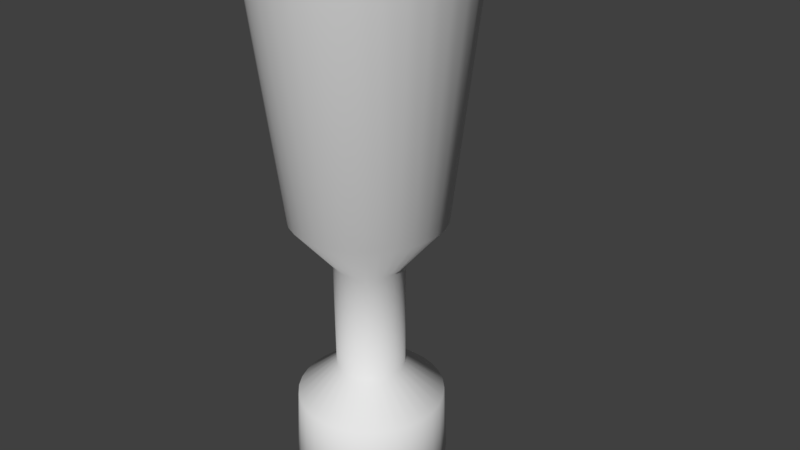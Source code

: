 # Source: bopper_1.blend  (saved by Blender 2.79.0; exported with 4.5.12 LTS)
import bpy
from mathutils import Matrix  # noqa: F401  (used for matrix-valued properties, if any)

bpy.ops.wm.read_factory_settings(use_empty=True)
scene = bpy.context.scene
scene.name = 'Scene'

# ---- collections
col_collection_1 = bpy.data.collections.new('Collection 1'); scene.collection.children.link(col_collection_1)

# ---- world
world_world = bpy.data.worlds.new('World'); scene.world = world_world
world_world.color = (0.05088, 0.05088, 0.05088)
world_world.use_sun_shadow = False
world_world.sun_shadow_jitter_overblur = 0.0
world_world.cycles.sampling_method = 'MANUAL'

# ---- cameras
cam_camera = bpy.data.cameras.new('Camera')
cam_camera.clip_end = 100.0
cam_camera.lens = 35.0
cam_camera.sensor_width = 32.0
cam_camera.sensor_height = 18.0
cam_camera.ortho_scale = 7.314
cam_camera.dof.focus_distance = 0.0
cam_camera.dof.aperture_fstop = 128.0

# ---- meshes
me_cylinder = bpy.data.meshes.new('Cylinder')
me_cylinder.from_pydata([(8.221e-08, 0.2403, -3.854), (1.071e-07, 0.09773, 14.21), (0.04688, 0.2357, -3.854), (0.01907, 0.09585, 14.21), (0.09196, 0.222, -3.854), (0.0374, 0.09029, 14.21), (0.1335, 0.1998, -3.854), (0.0543, 0.08126, 14.21), (0.1699, 0.1699, -3.854), (0.06911, 0.06911, 14.21), (0.1998, 0.1335, -3.854), (0.08126, 0.0543, 14.21), (0.222, 0.09196, -3.854), (0.09029, 0.0374, 14.21), (0.2357, 0.04688, -3.854), (0.09585, 0.01907, 14.21), (0.2403, 2.623e-07, -3.854), (0.09773, 2.645e-07, 14.21), (0.2357, -0.04688, -3.854), (0.09585, -0.01907, 14.21), (0.222, -0.09196, -3.854), (0.09029, -0.0374, 14.21), (0.1998, -0.1335, -3.854), (0.08126, -0.0543, 14.21), (0.1699, -0.1699, -3.854), (0.06911, -0.0691, 14.21), (0.1335, -0.1998, -3.854), (0.0543, -0.08126, 14.21), (0.09196, -0.222, -3.854), (0.0374, -0.09029, 14.21), (0.04688, -0.2357, -3.854), (0.01907, -0.09585, 14.21), (3.906e-09, -0.2403, -3.854), (7.529e-08, -0.09773, 14.21), (-0.04688, -0.2357, -3.854), (-0.01907, -0.09585, 14.21), (-0.09196, -0.222, -3.854), (-0.0374, -0.09029, 14.21), (-0.1335, -0.1998, -3.854), (-0.0543, -0.08126, 14.21), (-0.1699, -0.1699, -3.854), (-0.0691, -0.0691, 14.21), (-0.1998, -0.1335, -3.854), (-0.08126, -0.0543, 14.21), (-0.222, -0.09196, -3.854), (-0.09029, -0.0374, 14.21), (-0.2357, -0.04688, -3.854), (-0.09585, -0.01907, 14.21), (-0.2403, 4.762e-07, -3.854), (-0.09773, 3.515e-07, 14.21), (-0.2357, 0.04688, -3.854), (-0.09585, 0.01907, 14.21), (-0.222, 0.09196, -3.854), (-0.09029, 0.0374, 14.21), (-0.1998, 0.1335, -3.854), (-0.08126, 0.0543, 14.21), (-0.1699, 0.1699, -3.854), (-0.0691, 0.06911, 14.21), (-0.1335, 0.1998, -3.854), (-0.0543, 0.08126, 14.21), (-0.09196, 0.222, -3.854), (-0.0374, 0.09029, 14.21), (-0.04688, 0.2357, -3.854), (-0.01907, 0.09585, 14.21), (7.427e-09, 1.302, 12.5), (0.254, 1.277, 12.5), (0.4982, 1.203, 12.5), (0.7232, 1.082, 12.5), (0.9205, 0.9205, 12.5), (1.082, 0.7232, 12.5), (1.203, 0.4982, 12.5), (1.277, 0.254, 12.5), (1.302, -1.102e-08, 12.5), (1.277, -0.254, 12.5), (1.203, -0.4982, 12.5), (1.082, -0.7232, 12.5), (0.9205, -0.9205, 12.5), (0.7232, -1.082, 12.5), (0.4982, -1.203, 12.5), (0.254, -1.277, 12.5), (-4.167e-07, -1.302, 12.5), (-0.254, -1.277, 12.5), (-0.4982, -1.203, 12.5), (-0.7232, -1.082, 12.5), (-0.9205, -0.9205, 12.5), (-1.082, -0.7232, 12.5), (-1.203, -0.4982, 12.5), (-1.277, -0.254, 12.5), (-1.302, 1.148e-06, 12.5), (-1.277, 0.254, 12.5), (-1.203, 0.4982, 12.5), (-1.082, 0.7232, 12.5), (-0.9205, 0.9205, 12.5), (-0.7232, 1.082, 12.5), (-0.4982, 1.203, 12.5), (-0.254, 1.277, 12.5), (0.3644, 1.832, 9.947), (0.7148, 1.726, 9.947), (1.038, 1.553, 9.947), (1.321, 1.321, 9.947), (1.553, 1.038, 9.947), (1.726, 0.7148, 9.947), (1.832, 0.3644, 9.947), (1.868, -1.061e-07, 9.947), (1.832, -0.3644, 9.947), (1.726, -0.7148, 9.947), (1.553, -1.038, 9.947), (1.321, -1.321, 9.947), (1.038, -1.553, 9.947), (0.7148, -1.726, 9.947), (0.3644, -1.832, 9.947), (-7.123e-07, -1.868, 9.947), (-0.3644, -1.832, 9.947), (-0.7148, -1.726, 9.947), (-1.038, -1.553, 9.947), (-1.321, -1.321, 9.947), (-1.553, -1.038, 9.947), (-1.726, -0.7148, 9.947), (-1.832, -0.3644, 9.947), (-1.868, 1.556e-06, 9.947), (-1.832, 0.3644, 9.947), (-1.726, 0.7148, 9.947), (-1.553, 1.038, 9.947), (-1.321, 1.321, 9.947), (-1.038, 1.553, 9.947), (-0.7148, 1.726, 9.947), (-0.3644, 1.832, 9.947), (-1.037e-07, 1.868, 9.947), (1.006e-07, 0.5595, 13.66), (0.1092, 0.5488, 13.66), (0.2141, 0.5169, 13.66), (0.3109, 0.4652, 13.66), (0.3957, 0.3957, 13.66), (0.4652, 0.3109, 13.66), (0.5169, 0.2141, 13.66), (0.5488, 0.1092, 13.66), (0.5595, 1.362e-07, 13.66), (0.5488, -0.1092, 13.66), (0.5169, -0.2141, 13.66), (0.4652, -0.3109, 13.66), (0.3957, -0.3957, 13.66), (0.3109, -0.4652, 13.66), (0.2141, -0.5169, 13.66), (0.1092, -0.5488, 13.66), (-8.172e-08, -0.5595, 13.66), (-0.1092, -0.5488, 13.66), (-0.2141, -0.5169, 13.66), (-0.3109, -0.4652, 13.66), (-0.3957, -0.3957, 13.66), (-0.4652, -0.3109, 13.66), (-0.5169, -0.2141, 13.66), (-0.5488, -0.1092, 13.66), (-0.5595, 6.342e-07, 13.66), (-0.5488, 0.1092, 13.66), (-0.5169, 0.2141, 13.66), (-0.4652, 0.3109, 13.66), (-0.3957, 0.3957, 13.66), (-0.3109, 0.4652, 13.66), (-0.2141, 0.5169, 13.66), (-0.1092, 0.5488, 13.66), (0.2015, 1.013, 0.556), (0.3953, 0.9543, 0.556), (0.5738, 0.8588, 0.556), (0.7304, 0.7304, 0.556), (0.8588, 0.5738, 0.556), (0.9543, 0.3953, 0.556), (1.013, 0.2015, 0.556), (1.033, 6.633e-08, 0.556), (1.013, -0.2015, 0.556), (0.9543, -0.3953, 0.556), (0.8588, -0.5738, 0.556), (0.7304, -0.7304, 0.556), (0.5738, -0.8588, 0.556), (0.3953, -0.9543, 0.556), (0.2015, -1.013, 0.556), (-3.449e-07, -1.033, 0.556), (-0.2015, -1.013, 0.556), (-0.3953, -0.9543, 0.556), (-0.5738, -0.8588, 0.556), (-0.7304, -0.7304, 0.556), (-0.8588, -0.5738, 0.556), (-0.9543, -0.3953, 0.556), (-1.013, -0.2015, 0.556), (-1.033, 9.857e-07, 0.556), (-1.013, 0.2015, 0.556), (-0.9543, 0.3953, 0.556), (-0.8588, 0.5738, 0.556), (-0.7304, 0.7304, 0.556), (-0.5738, 0.8588, 0.556), (-0.3953, 0.9543, 0.556), (-0.2015, 1.013, 0.556), (-8.316e-09, 1.033, 0.556), (0.09254, 0.4652, -0.1048), (0.1815, 0.4382, -0.1048), (0.2635, 0.3944, -0.1048), (0.3354, 0.3354, -0.1048), (0.3944, 0.2635, -0.1048), (0.4382, 0.1815, -0.1048), (0.4652, 0.09254, -0.1048), (0.4743, 2.083e-07, -0.1048), (0.4652, -0.09254, -0.1048), (0.4382, -0.1815, -0.1048), (0.3944, -0.2635, -0.1048), (0.3354, -0.3354, -0.1048), (0.2635, -0.3944, -0.1048), (0.1815, -0.4382, -0.1048), (0.09254, -0.4652, -0.1048), (-1.182e-07, -0.4743, -0.1048), (-0.09254, -0.4652, -0.1048), (-0.1815, -0.4382, -0.1048), (-0.2635, -0.3944, -0.1048), (-0.3354, -0.3354, -0.1048), (-0.3944, -0.2635, -0.1048), (-0.4382, -0.1815, -0.1048), (-0.4652, -0.09254, -0.1048), (-0.4743, 6.305e-07, -0.1048), (-0.4652, 0.09254, -0.1048), (-0.4382, 0.1815, -0.1048), (-0.3944, 0.2635, -0.1048), (-0.3354, 0.3354, -0.1048), (-0.2635, 0.3944, -0.1048), (-0.1815, 0.4382, -0.1048), (-0.09254, 0.4652, -0.1048), (3.633e-08, 0.4743, -0.1048), (0.1977, 0.9937, -2.091), (0.3877, 0.936, -2.091), (0.5629, 0.8424, -2.091), (0.7164, 0.7164, -2.091), (0.8424, 0.5629, -2.091), (0.936, 0.3877, -2.091), (0.9937, 0.1977, -2.091), (1.013, 7.183e-08, -2.091), (0.9937, -0.1977, -2.091), (0.936, -0.3877, -2.091), (0.8424, -0.5629, -2.091), (0.7164, -0.7164, -2.091), (0.5629, -0.8424, -2.091), (0.3877, -0.936, -2.091), (0.1977, -0.9937, -2.091), (-3.335e-07, -1.013, -2.091), (-0.1977, -0.9937, -2.091), (-0.3877, -0.936, -2.091), (-0.5629, -0.8424, -2.091), (-0.7164, -0.7164, -2.091), (-0.8424, -0.5629, -2.091), (-0.936, -0.3877, -2.091), (-0.9937, -0.1977, -2.091), (-1.013, 9.736e-07, -2.091), (-0.9937, 0.1977, -2.091), (-0.936, 0.3877, -2.091), (-0.8424, 0.5629, -2.091), (-0.7164, 0.7164, -2.091), (-0.5629, 0.8424, -2.091), (-0.3877, 0.936, -2.091), (-0.1977, 0.9937, -2.091), (-3.325e-09, 1.013, -2.091), (-1.05e-07, 1.765, 7.189), (0.3443, 1.731, 7.189), (0.6754, 1.631, 7.189), (0.9806, 1.468, 7.189), (1.248, 1.248, 7.189), (1.468, 0.9806, 7.189), (1.631, 0.6754, 7.189), (1.731, 0.3443, 7.189), (1.765, -9.053e-08, 7.189), (1.731, -0.3443, 7.189), (1.631, -0.6754, 7.189), (1.468, -0.9806, 7.189), (1.248, -1.248, 7.189), (0.9806, -1.468, 7.189), (0.6754, -1.631, 7.189), (0.3443, -1.731, 7.189), (-6.801e-07, -1.765, 7.189), (-0.3443, -1.731, 7.189), (-0.6754, -1.631, 7.189), (-0.9806, -1.468, 7.189), (-1.248, -1.248, 7.189), (-1.468, -0.9806, 7.189), (-1.631, -0.6754, 7.189), (-1.731, -0.3443, 7.189), (-1.765, 1.48e-06, 7.189), (-1.731, 0.3443, 7.189), (-1.631, 0.6754, 7.189), (-1.468, 0.9806, 7.189), (-1.248, 1.248, 7.189), (-0.9806, 1.468, 7.189), (-0.6754, 1.631, 7.189), (-0.3443, 1.731, 7.189), (3.725e-08, 0.4707, -1.629), (0.09183, 0.4617, -1.629), (0.1801, 0.4349, -1.629), (0.2615, 0.3914, -1.629), (0.3328, 0.3328, -1.629), (0.3914, 0.2615, -1.629), (0.4349, 0.1801, -1.629), (0.4617, 0.09183, -1.629), (0.4707, 2.093e-07, -1.629), (0.4617, -0.09183, -1.629), (0.4349, -0.1801, -1.629), (0.3914, -0.2615, -1.629), (0.3328, -0.3328, -1.629), (0.2615, -0.3914, -1.629), (0.1801, -0.4349, -1.629), (0.09183, -0.4617, -1.629), (-1.161e-07, -0.4707, -1.629), (-0.09183, -0.4617, -1.629), (-0.1801, -0.4349, -1.629), (-0.2615, -0.3914, -1.629), (-0.3328, -0.3328, -1.629), (-0.3914, -0.2615, -1.629), (-0.4349, -0.1801, -1.629), (-0.4617, -0.09183, -1.629), (-0.4707, 6.283e-07, -1.629), (-0.4617, 0.09183, -1.629), (-0.4349, 0.1801, -1.629), (-0.3914, 0.2615, -1.629), (-0.3328, 0.3328, -1.629), (-0.2615, 0.3914, -1.629), (-0.1801, 0.4349, -1.629), (-0.09183, 0.4617, -1.629), (0.2068, 1.039, -3.065), (0.4056, 0.9792, -3.065), (0.5888, 0.8812, -3.065), (0.7494, 0.7494, -3.065), (0.8812, 0.5888, -3.065), (0.9792, 0.4056, -3.065), (1.039, 0.2068, -3.065), (1.06, 6.255e-08, -3.065), (1.039, -0.2068, -3.065), (0.9792, -0.4056, -3.065), (0.8812, -0.5888, -3.065), (0.7494, -0.7494, -3.065), (0.5888, -0.8812, -3.065), (0.4056, -0.9792, -3.065), (0.2068, -1.039, -3.065), (-3.532e-07, -1.06, -3.065), (-0.2068, -1.039, -3.065), (-0.4056, -0.9792, -3.065), (-0.5888, -0.8812, -3.065), (-0.7494, -0.7494, -3.065), (-0.8812, -0.5888, -3.065), (-0.9792, -0.4056, -3.065), (-1.039, -0.2068, -3.065), (-1.06, 1.006e-06, -3.065), (-1.039, 0.2068, -3.065), (-0.9792, 0.4056, -3.065), (-0.8812, 0.5888, -3.065), (-0.7494, 0.7494, -3.065), (-0.5888, 0.8812, -3.065), (-0.4056, 0.9792, -3.065), (-0.2068, 1.039, -3.065), (-7.897e-09, 1.06, -3.065)], [], [(128, 1, 3, 129), (129, 3, 5, 130), (130, 5, 7, 131), (131, 7, 9, 132), (132, 9, 11, 133), (133, 11, 13, 134), (134, 13, 15, 135), (135, 15, 17, 136), (136, 17, 19, 137), (137, 19, 21, 138), (138, 21, 23, 139), (139, 23, 25, 140), (140, 25, 27, 141), (141, 27, 29, 142), (142, 29, 31, 143), (143, 31, 33, 144), (144, 33, 35, 145), (145, 35, 37, 146), (146, 37, 39, 147), (147, 39, 41, 148), (148, 41, 43, 149), (149, 43, 45, 150), (150, 45, 47, 151), (151, 47, 49, 152), (152, 49, 51, 153), (153, 51, 53, 154), (154, 53, 55, 155), (155, 55, 57, 156), (156, 57, 59, 157), (157, 59, 61, 158), (3, 1, 63, 61, 59, 57, 55, 53, 51, 49, 47, 45, 43, 41, 39, 37, 35, 33, 31, 29, 27, 25, 23, 21, 19, 17, 15, 13, 11, 9, 7, 5), (158, 61, 63, 159), (159, 63, 1, 128), (0, 2, 4, 6, 8, 10, 12, 14, 16, 18, 20, 22, 24, 26, 28, 30, 32, 34, 36, 38, 40, 42, 44, 46, 48, 50, 52, 54, 56, 58, 60, 62), (126, 95, 64, 127), (125, 94, 95, 126), (124, 93, 94, 125), (123, 92, 93, 124), (122, 91, 92, 123), (121, 90, 91, 122), (120, 89, 90, 121), (119, 88, 89, 120), (118, 87, 88, 119), (117, 86, 87, 118), (116, 85, 86, 117), (115, 84, 85, 116), (114, 83, 84, 115), (113, 82, 83, 114), (112, 81, 82, 113), (111, 80, 81, 112), (110, 79, 80, 111), (109, 78, 79, 110), (108, 77, 78, 109), (107, 76, 77, 108), (106, 75, 76, 107), (105, 74, 75, 106), (104, 73, 74, 105), (103, 72, 73, 104), (102, 71, 72, 103), (101, 70, 71, 102), (100, 69, 70, 101), (99, 68, 69, 100), (98, 67, 68, 99), (97, 66, 67, 98), (96, 65, 66, 97), (127, 64, 65, 96), (256, 127, 96, 257), (257, 96, 97, 258), (258, 97, 98, 259), (259, 98, 99, 260), (260, 99, 100, 261), (261, 100, 101, 262), (262, 101, 102, 263), (263, 102, 103, 264), (264, 103, 104, 265), (265, 104, 105, 266), (266, 105, 106, 267), (267, 106, 107, 268), (268, 107, 108, 269), (269, 108, 109, 270), (270, 109, 110, 271), (271, 110, 111, 272), (272, 111, 112, 273), (273, 112, 113, 274), (274, 113, 114, 275), (275, 114, 115, 276), (276, 115, 116, 277), (277, 116, 117, 278), (278, 117, 118, 279), (279, 118, 119, 280), (280, 119, 120, 281), (281, 120, 121, 282), (282, 121, 122, 283), (283, 122, 123, 284), (284, 123, 124, 285), (285, 124, 125, 286), (286, 125, 126, 287), (287, 126, 127, 256), (95, 159, 128, 64), (94, 158, 159, 95), (93, 157, 158, 94), (92, 156, 157, 93), (91, 155, 156, 92), (90, 154, 155, 91), (89, 153, 154, 90), (88, 152, 153, 89), (87, 151, 152, 88), (86, 150, 151, 87), (85, 149, 150, 86), (84, 148, 149, 85), (83, 147, 148, 84), (82, 146, 147, 83), (81, 145, 146, 82), (80, 144, 145, 81), (79, 143, 144, 80), (78, 142, 143, 79), (77, 141, 142, 78), (76, 140, 141, 77), (75, 139, 140, 76), (74, 138, 139, 75), (73, 137, 138, 74), (72, 136, 137, 73), (71, 135, 136, 72), (70, 134, 135, 71), (69, 133, 134, 70), (68, 132, 133, 69), (67, 131, 132, 68), (66, 130, 131, 67), (65, 129, 130, 66), (64, 128, 129, 65), (222, 190, 191, 223), (221, 189, 190, 222), (220, 188, 189, 221), (219, 187, 188, 220), (218, 186, 187, 219), (217, 185, 186, 218), (216, 184, 185, 217), (215, 183, 184, 216), (214, 182, 183, 215), (213, 181, 182, 214), (212, 180, 181, 213), (211, 179, 180, 212), (210, 178, 179, 211), (209, 177, 178, 210), (208, 176, 177, 209), (207, 175, 176, 208), (206, 174, 175, 207), (205, 173, 174, 206), (204, 172, 173, 205), (203, 171, 172, 204), (202, 170, 171, 203), (201, 169, 170, 202), (200, 168, 169, 201), (199, 167, 168, 200), (198, 166, 167, 199), (197, 165, 166, 198), (196, 164, 165, 197), (195, 163, 164, 196), (194, 162, 163, 195), (193, 161, 162, 194), (192, 160, 161, 193), (223, 191, 160, 192), (288, 223, 192, 289), (289, 192, 193, 290), (290, 193, 194, 291), (291, 194, 195, 292), (292, 195, 196, 293), (293, 196, 197, 294), (294, 197, 198, 295), (295, 198, 199, 296), (296, 199, 200, 297), (297, 200, 201, 298), (298, 201, 202, 299), (299, 202, 203, 300), (300, 203, 204, 301), (301, 204, 205, 302), (302, 205, 206, 303), (303, 206, 207, 304), (304, 207, 208, 305), (305, 208, 209, 306), (306, 209, 210, 307), (307, 210, 211, 308), (308, 211, 212, 309), (309, 212, 213, 310), (310, 213, 214, 311), (311, 214, 215, 312), (312, 215, 216, 313), (313, 216, 217, 314), (314, 217, 218, 315), (315, 218, 219, 316), (316, 219, 220, 317), (317, 220, 221, 318), (318, 221, 222, 319), (319, 222, 223, 288), (350, 254, 255, 351), (349, 253, 254, 350), (348, 252, 253, 349), (347, 251, 252, 348), (346, 250, 251, 347), (345, 249, 250, 346), (344, 248, 249, 345), (343, 247, 248, 344), (342, 246, 247, 343), (341, 245, 246, 342), (340, 244, 245, 341), (339, 243, 244, 340), (338, 242, 243, 339), (337, 241, 242, 338), (336, 240, 241, 337), (335, 239, 240, 336), (334, 238, 239, 335), (333, 237, 238, 334), (332, 236, 237, 333), (331, 235, 236, 332), (330, 234, 235, 331), (329, 233, 234, 330), (328, 232, 233, 329), (327, 231, 232, 328), (326, 230, 231, 327), (325, 229, 230, 326), (324, 228, 229, 325), (323, 227, 228, 324), (322, 226, 227, 323), (321, 225, 226, 322), (320, 224, 225, 321), (351, 255, 224, 320), (190, 287, 256, 191), (189, 286, 287, 190), (188, 285, 286, 189), (187, 284, 285, 188), (186, 283, 284, 187), (185, 282, 283, 186), (184, 281, 282, 185), (183, 280, 281, 184), (182, 279, 280, 183), (181, 278, 279, 182), (180, 277, 278, 181), (179, 276, 277, 180), (178, 275, 276, 179), (177, 274, 275, 178), (176, 273, 274, 177), (175, 272, 273, 176), (174, 271, 272, 175), (173, 270, 271, 174), (172, 269, 270, 173), (171, 268, 269, 172), (170, 267, 268, 171), (169, 266, 267, 170), (168, 265, 266, 169), (167, 264, 265, 168), (166, 263, 264, 167), (165, 262, 263, 166), (164, 261, 262, 165), (163, 260, 261, 164), (162, 259, 260, 163), (161, 258, 259, 162), (160, 257, 258, 161), (191, 256, 257, 160), (254, 319, 288, 255), (253, 318, 319, 254), (252, 317, 318, 253), (251, 316, 317, 252), (250, 315, 316, 251), (249, 314, 315, 250), (248, 313, 314, 249), (247, 312, 313, 248), (246, 311, 312, 247), (245, 310, 311, 246), (244, 309, 310, 245), (243, 308, 309, 244), (242, 307, 308, 243), (241, 306, 307, 242), (240, 305, 306, 241), (239, 304, 305, 240), (238, 303, 304, 239), (237, 302, 303, 238), (236, 301, 302, 237), (235, 300, 301, 236), (234, 299, 300, 235), (233, 298, 299, 234), (232, 297, 298, 233), (231, 296, 297, 232), (230, 295, 296, 231), (229, 294, 295, 230), (228, 293, 294, 229), (227, 292, 293, 228), (226, 291, 292, 227), (225, 290, 291, 226), (224, 289, 290, 225), (255, 288, 289, 224), (0, 351, 320, 2), (2, 320, 321, 4), (4, 321, 322, 6), (6, 322, 323, 8), (8, 323, 324, 10), (10, 324, 325, 12), (12, 325, 326, 14), (14, 326, 327, 16), (16, 327, 328, 18), (18, 328, 329, 20), (20, 329, 330, 22), (22, 330, 331, 24), (24, 331, 332, 26), (26, 332, 333, 28), (28, 333, 334, 30), (30, 334, 335, 32), (32, 335, 336, 34), (34, 336, 337, 36), (36, 337, 338, 38), (38, 338, 339, 40), (40, 339, 340, 42), (42, 340, 341, 44), (44, 341, 342, 46), (46, 342, 343, 48), (48, 343, 344, 50), (50, 344, 345, 52), (52, 345, 346, 54), (54, 346, 347, 56), (56, 347, 348, 58), (58, 348, 349, 60), (60, 349, 350, 62), (62, 350, 351, 0)])
me_cylinder.polygons.foreach_set('use_smooth', [True] * 322)
me_cylinder.use_remesh_preserve_volume = False
me_cylinder.use_remesh_preserve_attributes = False
me_cylinder.use_mirror_vertex_groups = False
me_cylinder.update()

# ---- objects
ob_cylinder = bpy.data.objects.new('Cylinder', me_cylinder)
ob_camera = bpy.data.objects.new('Camera', cam_camera)

# ---- transforms, parenting, visibility, modifiers, constraints
ob_cylinder.location = (0.0, 0.0, 0.0)
ob_cylinder.lineart.crease_threshold = 0.0
ob_camera.location = (7.481, -6.508, 5.344)
ob_camera.rotation_euler = (1.109, 0.0, 0.8149)
ob_camera.lock_rotations_4d = False
ob_camera.empty_display_type = 'ARROWS'
ob_camera.color = (0.0, 0.0, 0.0, 0.0)
ob_camera.display_type = 'WIRE'
ob_camera.lineart.crease_threshold = 0.0

# ---- collection membership
col_collection_1.objects.link(ob_cylinder)
col_collection_1.objects.link(ob_camera)

# ---- scene / render settings (as saved in the file)
scene.camera = ob_camera
scene.frame_start = 1; scene.frame_end = 250; scene.frame_set(1)
scene.render.engine = 'BLENDER_EEVEE_NEXT'
scene.render.resolution_percentage = 50
scene.render.dither_intensity = 0.0
scene.cycles.use_denoising = False
scene.cycles.samples = 128
scene.cycles.sampling_pattern = 'TABULATED_SOBOL'
scene.cycles.use_adaptive_sampling = False
scene.cycles.use_light_tree = False
scene.cycles.blur_glossy = 0.0
scene.cycles.sample_clamp_indirect = 0.0
scene.view_settings.view_transform = 'Standard'
bpy.context.view_layer.update()

# ---- added for rendering (the .blend has no usable light): sun
light_auto_sun = bpy.data.lights.new('AutoSun', 'SUN')
light_auto_sun.energy = 3.0
light_auto_sun.angle = 0.0523599
ob_auto_sun = bpy.data.objects.new('AutoSun', light_auto_sun)
scene.collection.objects.link(ob_auto_sun)
ob_auto_sun.rotation_euler = (0.872665, 0.174533, 0.523599)
bpy.context.view_layer.update()
